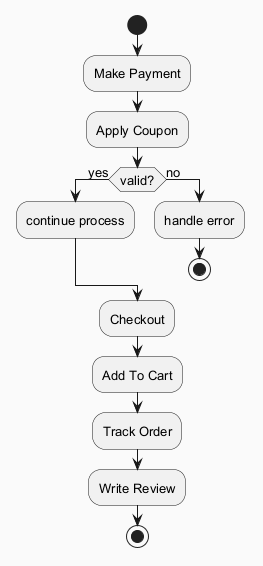

The diagram above was rendered by PlantUML. Its source (embedded in the PNG):
@startuml
skinparam backgroundColor #FAFAFA
skinparam classBackgroundColor #FFF3E0
skinparam classBorderColor #E65100
skinparam defaultFontSize 13
start
:Make Payment;
:Apply Coupon;
if (valid?) then (yes)
:continue process;
else (no)
:handle error;
stop
endif
:Checkout;
:Add To Cart;
:Track Order;
:Write Review;
stop
@enduml